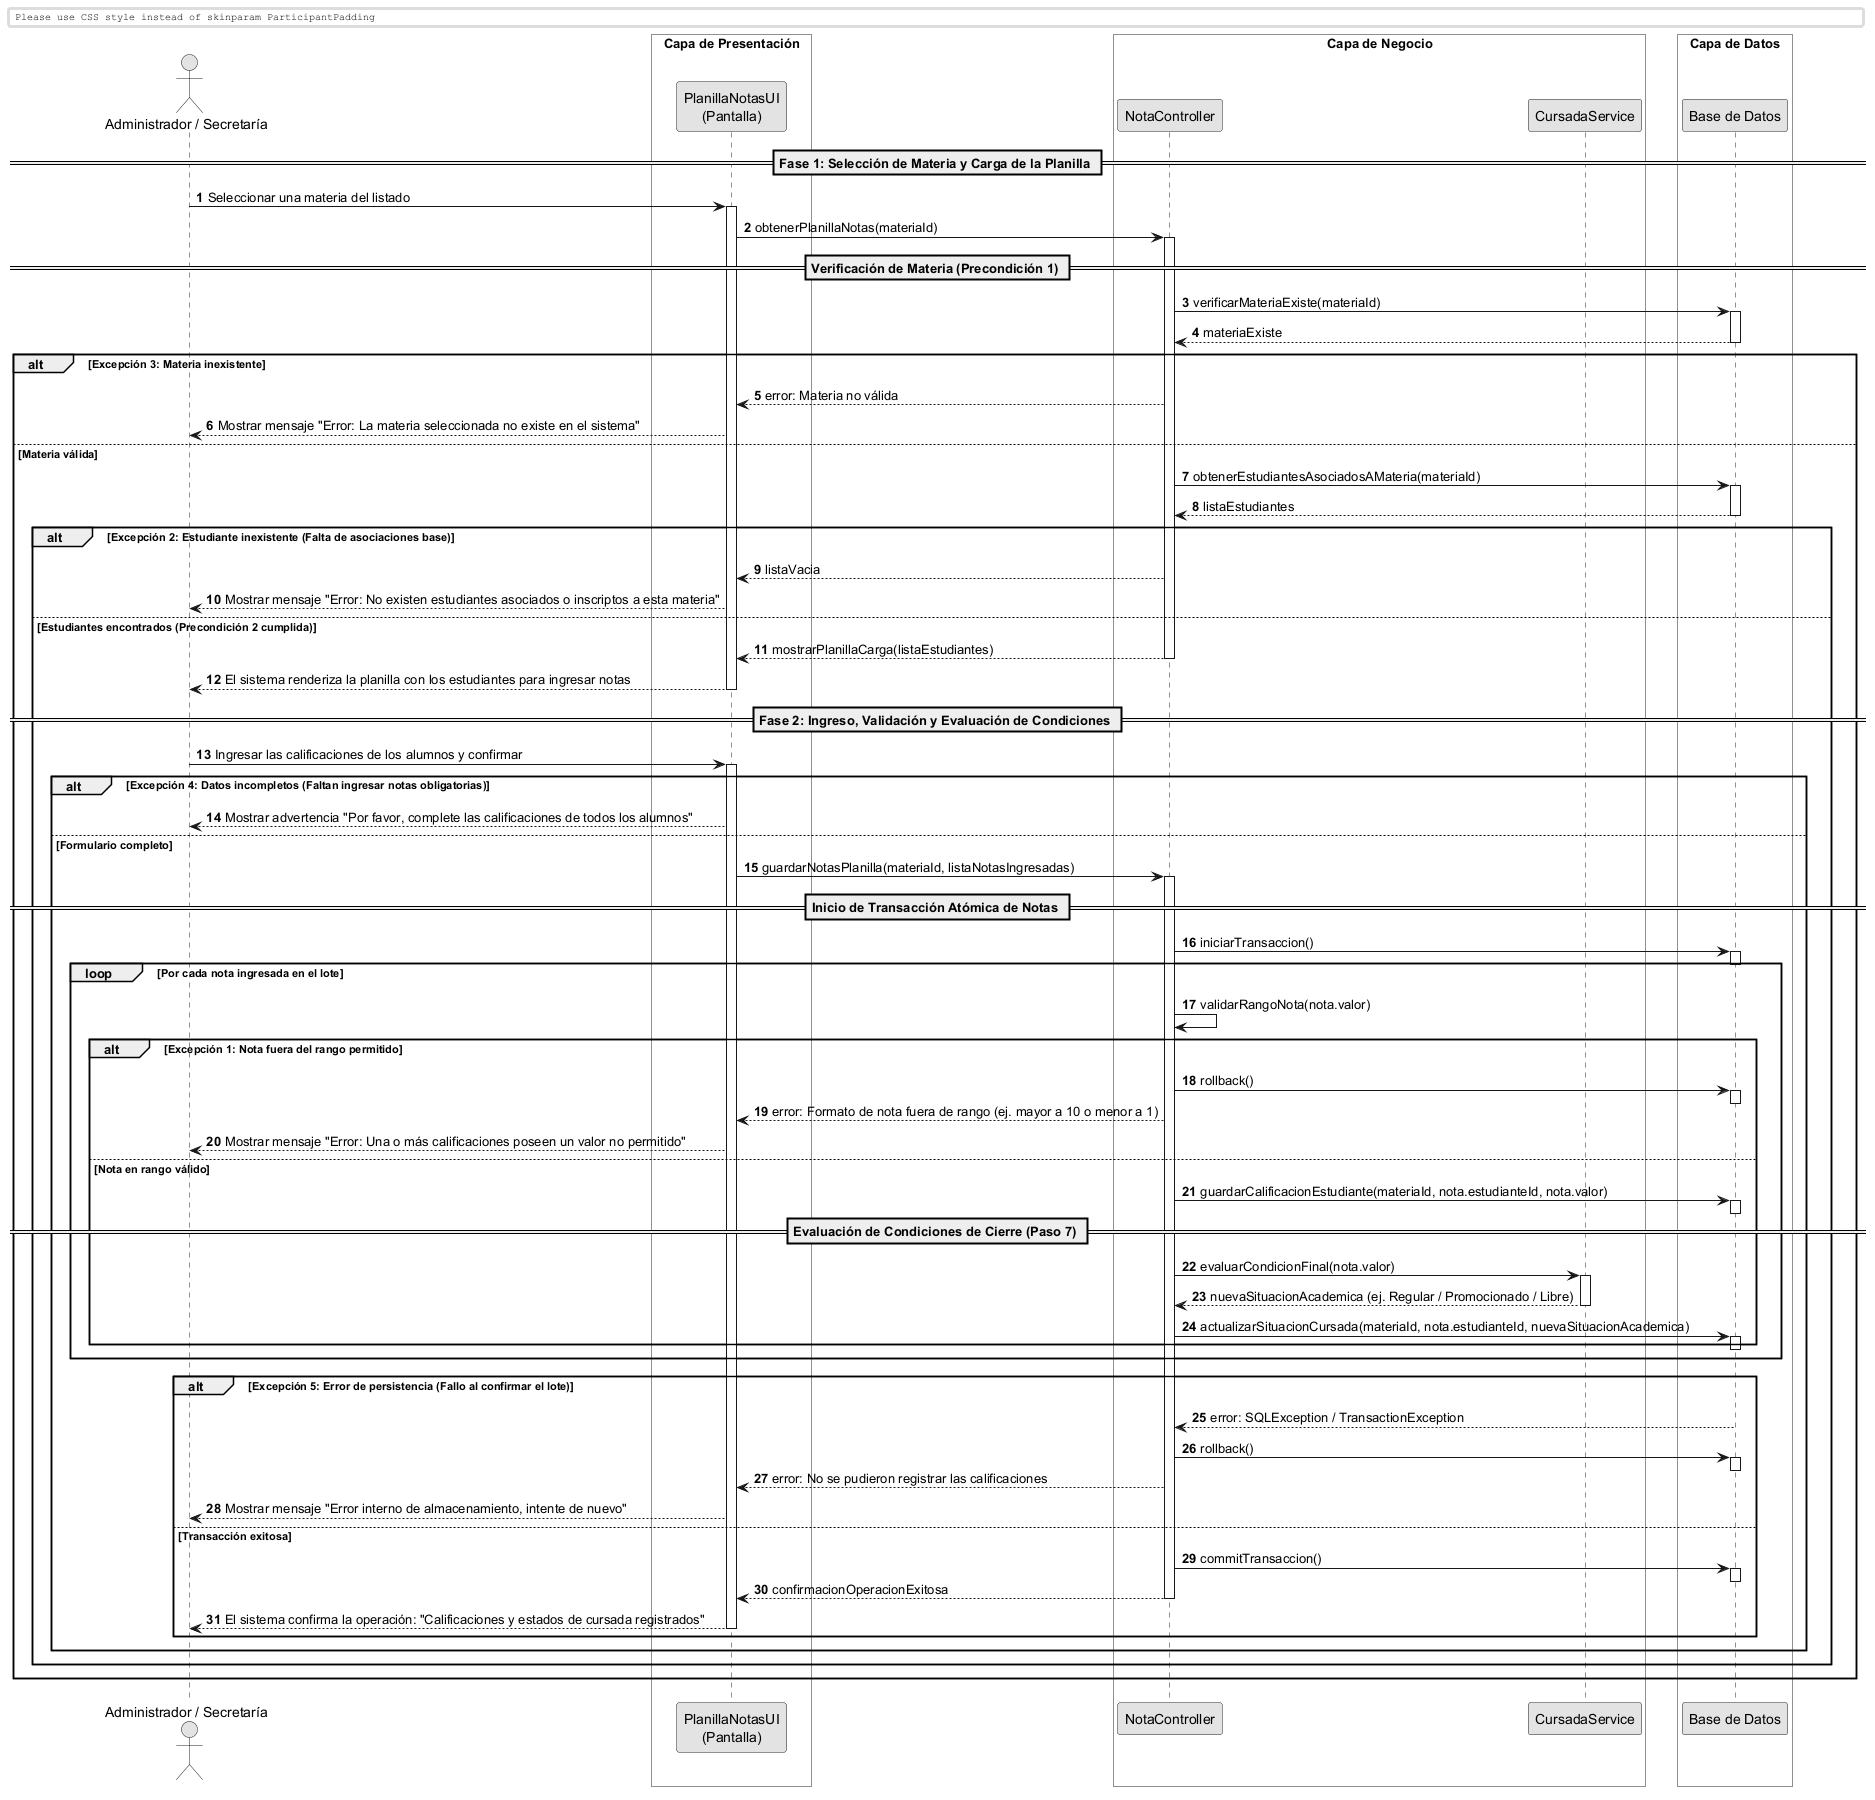

The diagram above was rendered by PlantUML. Its source (embedded in the PNG):
@startuml
skinparam monochrome true
skinparam shadowlighting false

<style>
  box {
    BackgroundColor transparent
  }
</style>

autonumber
skinparam BoxPadding 10
skinparam ParticipantPadding 12

actor "Administrador / Secretaría" as Actor
box "Capa de Presentación" 
    participant "PlanillaNotasUI\n(Pantalla)" as UI
end box
box "Capa de Negocio" 
    participant "NotaController" as Ctrl
    participant "CursadaService" as Service
end box
box "Capa de Datos" 
    participant "Base de Datos" as DB
end box

== Fase 1: Selección de Materia y Carga de la Planilla ==

Actor -> UI: Seleccionar una materia del listado
activate UI

UI -> Ctrl: obtenerPlanillaNotas(materiaId)
activate Ctrl

== Verificación de Materia (Precondición 1) ==
Ctrl -> DB: verificarMateriaExiste(materiaId)
activate DB
return materiaExiste

alt Excepción 3: Materia inexistente
    Ctrl --> UI: error: Materia no válida
    UI --> Actor: Mostrar mensaje "Error: La materia seleccionada no existe en el sistema"
else Materia válida
    
    Ctrl -> DB: obtenerEstudiantesAsociadosAMateria(materiaId)
    activate DB
    return listaEstudiantes
    
    alt Excepción 2: Estudiante inexistente (Falta de asociaciones base)
        Ctrl --> UI: listaVacia
        UI --> Actor: Mostrar mensaje "Error: No existen estudiantes asociados o inscriptos a esta materia"
    else Estudiantes encontrados (Precondición 2 cumplida)
        Ctrl --> UI: mostrarPlanillaCarga(listaEstudiantes)
        deactivate Ctrl
        UI --> Actor: El sistema renderiza la planilla con los estudiantes para ingresar notas
        deactivate UI

        == Fase 2: Ingreso, Validación y Evaluación de Condiciones ==

        Actor -> UI: Ingresar las calificaciones de los alumnos y confirmar
        activate UI
        
        alt Excepción 4: Datos incompletos (Faltan ingresar notas obligatorias)
            UI --> Actor: Mostrar advertencia "Por favor, complete las calificaciones de todos los alumnos"
        else Formulario completo
            UI -> Ctrl: guardarNotasPlanilla(materiaId, listaNotasIngresadas)
            activate Ctrl
            
            == Inicio de Transacción Atómica de Notas ==
            Ctrl -> DB: iniciarTransaccion()
            activate DB
            deactivate DB
            
            loop Por cada nota ingresada en el lote
                
                Ctrl -> Ctrl: validarRangoNota(nota.valor)
                
                alt Excepción 1: Nota fuera del rango permitido
                    Ctrl -> DB: rollback()
                    activate DB
                    deactivate DB
                    Ctrl --> UI: error: Formato de nota fuera de rango (ej. mayor a 10 o menor a 1)
                    UI --> Actor: Mostrar mensaje "Error: Una o más calificaciones poseen un valor no permitido"
                    
                else Nota en rango válido
                    
                    Ctrl -> DB: guardarCalificacionEstudiante(materiaId, nota.estudianteId, nota.valor)
                    activate DB
                    deactivate DB
                    
                    == Evaluación de Condiciones de Cierre (Paso 7) ==
                    Ctrl -> Service: evaluarCondicionFinal(nota.valor)
                    activate Service
                    return nuevaSituacionAcademica (ej. Regular / Promocionado / Libre)
                    
                    Ctrl -> DB: actualizarSituacionCursada(materiaId, nota.estudianteId, nuevaSituacionAcademica)
                    activate DB
                    deactivate DB
                end
            end
            
            alt Excepción 5: Error de persistencia (Fallo al confirmar el lote)
                DB --> Ctrl: error: SQLException / TransactionException
                Ctrl -> DB: rollback()
                activate DB
                deactivate DB
                Ctrl --> UI: error: No se pudieron registrar las calificaciones
                UI --> Actor: Mostrar mensaje "Error interno de almacenamiento, intente de nuevo"
            else Transacción exitosa
                
                Ctrl -> DB: commitTransaccion()
                activate DB
                deactivate DB
                
                Ctrl --> UI: confirmacionOperacionExitosa
                deactivate Ctrl
                UI --> Actor: El sistema confirma la operación: "Calificaciones y estados de cursada registrados"
                deactivate UI
            end
        end
    end
end

@enduml